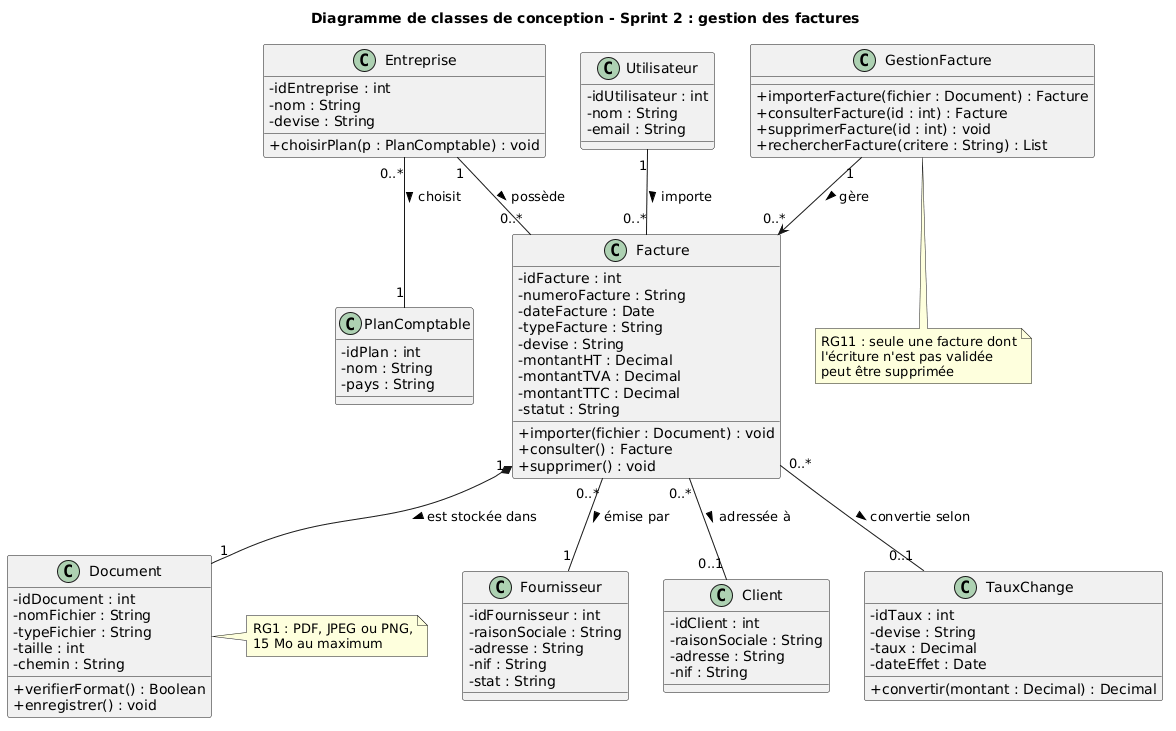

The diagram above was rendered by PlantUML. Its source (embedded in the PNG):
@startuml
title Diagramme de classes de conception - Sprint 2 : gestion des factures
skinparam classAttributeIconSize 0

class Entreprise {
  -idEntreprise : int
  -nom : String
  -devise : String
  +choisirPlan(p : PlanComptable) : void
}
class PlanComptable {
  -idPlan : int
  -nom : String
  -pays : String
}
class Utilisateur {
  -idUtilisateur : int
  -nom : String
  -email : String
}
class Facture {
  -idFacture : int
  -numeroFacture : String
  -dateFacture : Date
  -typeFacture : String
  -devise : String
  -montantHT : Decimal
  -montantTVA : Decimal
  -montantTTC : Decimal
  -statut : String
  +importer(fichier : Document) : void
  +consulter() : Facture
  +supprimer() : void
}
class Document {
  -idDocument : int
  -nomFichier : String
  -typeFichier : String
  -taille : int
  -chemin : String
  +verifierFormat() : Boolean
  +enregistrer() : void
}
class Fournisseur {
  -idFournisseur : int
  -raisonSociale : String
  -adresse : String
  -nif : String
  -stat : String
}
class Client {
  -idClient : int
  -raisonSociale : String
  -adresse : String
  -nif : String
}
class TauxChange {
  -idTaux : int
  -devise : String
  -taux : Decimal
  -dateEffet : Date
  +convertir(montant : Decimal) : Decimal
}
class GestionFacture {
  +importerFacture(fichier : Document) : Facture
  +consulterFacture(id : int) : Facture
  +supprimerFacture(id : int) : void
  +rechercherFacture(critere : String) : List
}

note right of Document
  RG1 : PDF, JPEG ou PNG,
  15 Mo au maximum
end note
note bottom of GestionFacture
  RG11 : seule une facture dont
  l'écriture n'est pas validée
  peut être supprimée
end note

Entreprise "0..*" -- "1" PlanComptable : choisit >
Entreprise "1" -- "0..*" Facture : possède >
Utilisateur "1" -- "0..*" Facture : importe >
Facture "1" *-- "1" Document : est stockée dans >
Facture "0..*" -- "1" Fournisseur : émise par >
Facture "0..*" -- "0..1" Client : adressée à >
Facture "0..*" -- "0..1" TauxChange : convertie selon >
GestionFacture "1" --> "0..*" Facture : gère >
@enduml